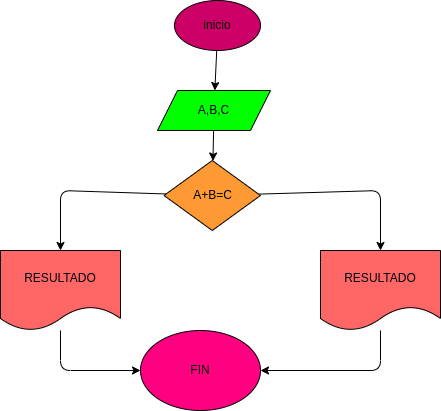

The diagram above was exported from draw.io. Its source (the exported page's mxGraphModel, read from the mxfile embedded in the PNG):
<mxGraphModel dx="770" dy="413" grid="1" gridSize="10" guides="1" tooltips="1" connect="1" arrows="1" fold="1" page="1" pageScale="1" pageWidth="827" pageHeight="1169" math="0" shadow="0">
  <root>
    <mxCell id="0" />
    <mxCell id="1" parent="0" />
    <mxCell id="4" value="" style="edgeStyle=none;html=1;" edge="1" parent="1" source="2" target="3">
      <mxGeometry relative="1" as="geometry" />
    </mxCell>
    <mxCell id="2" value="inicio" style="ellipse;whiteSpace=wrap;html=1;fillColor=#CC0066;" vertex="1" parent="1">
      <mxGeometry x="354" y="50" width="86" height="50" as="geometry" />
    </mxCell>
    <mxCell id="6" value="" style="edgeStyle=none;html=1;" edge="1" parent="1" source="3" target="5">
      <mxGeometry relative="1" as="geometry" />
    </mxCell>
    <mxCell id="3" value="A,B,C" style="shape=parallelogram;perimeter=parallelogramPerimeter;whiteSpace=wrap;html=1;fixedSize=1;fillColor=#00FF00;" vertex="1" parent="1">
      <mxGeometry x="337" y="140" width="113" height="40" as="geometry" />
    </mxCell>
    <mxCell id="8" value="" style="edgeStyle=none;html=1;" edge="1" parent="1" source="5" target="7">
      <mxGeometry relative="1" as="geometry">
        <Array as="points">
          <mxPoint x="560" y="240" />
        </Array>
      </mxGeometry>
    </mxCell>
    <mxCell id="10" value="" style="edgeStyle=none;html=1;" edge="1" parent="1" source="5" target="9">
      <mxGeometry relative="1" as="geometry">
        <Array as="points">
          <mxPoint x="240" y="240" />
        </Array>
      </mxGeometry>
    </mxCell>
    <mxCell id="5" value="A+B=C" style="rhombus;whiteSpace=wrap;html=1;fillColor=#FF9933;" vertex="1" parent="1">
      <mxGeometry x="343.5" y="210" width="96.5" height="70" as="geometry" />
    </mxCell>
    <mxCell id="12" value="" style="edgeStyle=none;html=1;" edge="1" parent="1" source="7" target="11">
      <mxGeometry relative="1" as="geometry">
        <Array as="points">
          <mxPoint x="560" y="420" />
        </Array>
      </mxGeometry>
    </mxCell>
    <mxCell id="7" value="RESULTADO" style="shape=document;whiteSpace=wrap;html=1;boundedLbl=1;fillColor=#FF6666;" vertex="1" parent="1">
      <mxGeometry x="500" y="300" width="120" height="80" as="geometry" />
    </mxCell>
    <mxCell id="14" value="" style="edgeStyle=none;html=1;" edge="1" parent="1" source="9" target="11">
      <mxGeometry relative="1" as="geometry">
        <mxPoint x="440" y="340" as="targetPoint" />
        <Array as="points">
          <mxPoint x="240" y="420" />
        </Array>
      </mxGeometry>
    </mxCell>
    <mxCell id="9" value="RESULTADO" style="shape=document;whiteSpace=wrap;html=1;boundedLbl=1;fillColor=#FF6666;" vertex="1" parent="1">
      <mxGeometry x="180" y="300" width="120" height="80" as="geometry" />
    </mxCell>
    <mxCell id="11" value="FIN" style="ellipse;whiteSpace=wrap;html=1;fillColor=#FF0080;" vertex="1" parent="1">
      <mxGeometry x="320" y="380" width="120" height="80" as="geometry" />
    </mxCell>
  </root>
</mxGraphModel>